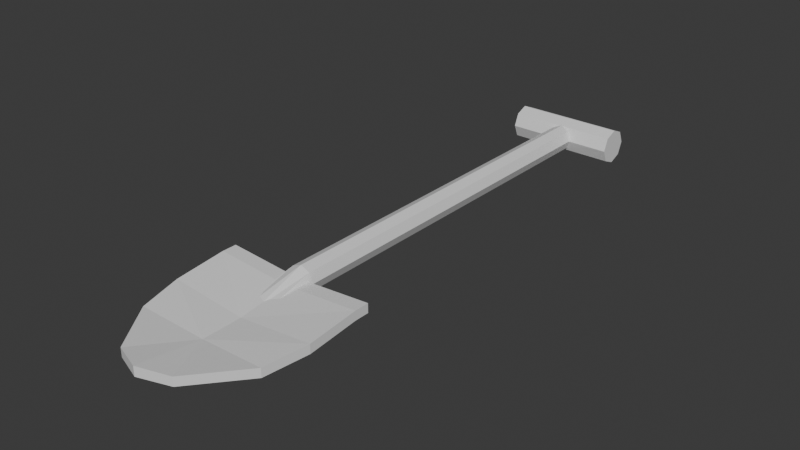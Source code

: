 # Source: shovel.blend  (saved by Blender 4.1.24; exported with 4.5.12 LTS)
import bpy
from mathutils import Matrix  # noqa: F401  (used for matrix-valued properties, if any)

bpy.ops.wm.read_factory_settings(use_empty=True)
scene = bpy.context.scene
scene.name = 'Scene'

# ---- collections
col_collection = bpy.data.collections.new('Collection'); scene.collection.children.link(col_collection)

# ---- materials (node trees are filled in below, after node groups)
mat_rod_mat = bpy.data.materials.new('Rod Mat')
mat_rod_mat.use_transparent_shadow = False
mat_handle_mat = bpy.data.materials.new('Handle Mat')
mat_handle_mat.use_transparent_shadow = False
mat_shovel_mat = bpy.data.materials.new('Shovel Mat')
mat_shovel_mat.use_transparent_shadow = False

# ---- material node trees
mat_rod_mat.use_nodes = True; mat_rod_mat.node_tree.nodes.clear()
_N = mat_rod_mat.node_tree.nodes; _L = mat_rod_mat.node_tree.links
n0 = _N.new('ShaderNodeBsdfPrincipled'); n0.name = 'Principled BSDF'; n0.location = (10, 300)
n1 = _N.new('ShaderNodeOutputMaterial'); n1.name = 'Material Output'; n1.location = (300, 300)
_L.new(n0.outputs[0], n1.inputs[0])
n1.is_active_output = True
mat_handle_mat.use_nodes = True; mat_handle_mat.node_tree.nodes.clear()
_N = mat_handle_mat.node_tree.nodes; _L = mat_handle_mat.node_tree.links
n0 = _N.new('ShaderNodeBsdfPrincipled'); n0.name = 'Principled BSDF'; n0.location = (10, 300)
n1 = _N.new('ShaderNodeOutputMaterial'); n1.name = 'Material Output'; n1.location = (300, 300)
_L.new(n0.outputs[0], n1.inputs[0])
n1.is_active_output = True
mat_shovel_mat.use_nodes = True; mat_shovel_mat.node_tree.nodes.clear()
_N = mat_shovel_mat.node_tree.nodes; _L = mat_shovel_mat.node_tree.links
n0 = _N.new('ShaderNodeBsdfPrincipled'); n0.name = 'Principled BSDF'; n0.location = (10, 300)
n1 = _N.new('ShaderNodeOutputMaterial'); n1.name = 'Material Output'; n1.location = (300, 300)
_L.new(n0.outputs[0], n1.inputs[0])
n1.is_active_output = True

# ---- world
world_world = bpy.data.worlds.new('World'); scene.world = world_world
world_world.use_nodes = True; world_world.node_tree.nodes.clear()
_N = world_world.node_tree.nodes; _L = world_world.node_tree.links
n0 = _N.new('ShaderNodeOutputWorld'); n0.name = 'World Output'; n0.location = (300, 300)
n1 = _N.new('ShaderNodeBackground'); n1.name = 'Background'; n1.location = (10, 300)
n1.inputs[0].default_value = (0.05088, 0.05088, 0.05088, 1.0)
_L.new(n1.outputs[0], n0.inputs[0])
n0.is_active_output = True
world_world.color = (0.05088, 0.05088, 0.05088)
world_world.use_sun_shadow = False
world_world.sun_shadow_jitter_overblur = 0.0

# ---- meshes
me_cylinder = bpy.data.meshes.new('Cylinder')
me_cylinder.from_pydata([(0.0, 1.0, -1.0), (0.0, 1.0, 1.053), (0.7071, 0.7071, -1.0), (0.7071, 0.7071, 1.053), (1.0, 0.0, -1.0), (1.0, 3.428e-08, 1.053), (0.7071, -0.7071, -1.0), (0.7071, -0.7071, 1.053), (0.0, -1.0, -1.0), (0.0, -1.0, 1.053), (-0.7071, -0.7071, -1.0), (-0.7071, -0.7071, 1.053), (-1.0, 0.0, -1.0), (-1.0, 3.428e-08, 1.053), (-0.7071, 0.7071, -1.0), (-0.7071, 0.7071, 1.053), (0.7071, -0.3302, 1.314), (-1.674e-06, -0.3243, 1.314), (1.0, -0.3447, 1.314), (0.7071, -0.3591, 1.314), (-1.674e-06, -0.3651, 1.314), (-0.7071, -0.3591, 1.314), (-1.0, -0.3447, 1.314), (-0.7071, -0.3302, 1.314)], [], [(0, 1, 3, 2), (2, 3, 5, 4), (4, 5, 7, 6), (6, 7, 9, 8), (8, 9, 11, 10), (10, 11, 13, 12), (9, 7, 19, 20), (12, 13, 15, 14), (14, 15, 1, 0), (0, 2, 4, 6, 8, 10, 12, 14), (16, 17, 23, 22, 21, 20, 19, 18), (15, 13, 22, 23), (5, 3, 16, 18), (11, 9, 20, 21), (1, 15, 23, 17), (3, 1, 17, 16), (7, 5, 18, 19), (13, 11, 21, 22)])
_uv = me_cylinder.uv_layers.new(name='UVMap')
_uv.uv.foreach_set('vector', [1.0, 0.5, 1.0, 1.0, 0.875, 1.0, 0.875, 0.5, 0.875, 0.5, 0.875, 1.0, 0.75, 1.0, 0.75, 0.5, 0.75, 0.5, 0.75, 1.0, 0.625, 1.0, 0.625, 0.5, 0.625, 0.5, 0.625, 1.0, 0.5, 1.0, 0.5, 0.5, 0.5, 0.5, 0.5, 1.0, 0.375, 1.0, 0.375, 0.5, 0.375, 0.5, 0.375, 1.0, 0.25, 1.0, 0.25, 0.5, 0.5, 1.0, 0.625, 1.0, 0.625, 1.0, 0.5, 1.0, 0.25, 0.5, 0.25, 1.0, 0.125, 1.0, 0.125, 0.5, 0.125, 0.5, 0.125, 1.0, 0.0, 1.0, 0.0, 0.5, 0.75, 0.49, 0.9197, 0.4197, 0.99, 0.25, 0.9197, 0.08029, 0.75, 0.01, 0.5803, 0.08029, 0.51, 0.25, 0.5803, 0.4197, 0.4197, 0.4197, 0.25, 0.49, 0.08029, 0.4197, 0.01, 0.25, 0.08029, 0.08029, 0.25, 0.01, 0.4197, 0.08029, 0.49, 0.25, 0.125, 1.0, 0.25, 1.0, 0.25, 1.0, 0.125, 1.0, 0.75, 1.0, 0.875, 1.0, 0.875, 1.0, 0.75, 1.0, 0.375, 1.0, 0.5, 1.0, 0.5, 1.0, 0.375, 1.0, 0.0, 1.0, 0.125, 1.0, 0.125, 1.0, 0.0, 1.0, 0.875, 1.0, 1.0, 1.0, 1.0, 1.0, 0.875, 1.0, 0.625, 1.0, 0.75, 1.0, 0.75, 1.0, 0.625, 1.0, 0.25, 1.0, 0.375, 1.0, 0.375, 1.0, 0.25, 1.0])
me_cylinder.materials.append(mat_rod_mat)
me_cylinder.update()
me_cylinder_003 = bpy.data.meshes.new('Cylinder.003')
me_cylinder_003.from_pydata([(0.0, 1.0, -1.0), (0.0, 1.0, 1.0), (0.7071, 0.7071, -1.0), (0.7071, 0.7071, 1.0), (1.0, 0.0, -1.0), (1.0, 0.0, 1.0), (0.7071, -0.7071, -1.0), (0.7071, -0.7071, 1.0), (0.0, -1.0, -1.0), (0.0, -1.0, 1.0), (-0.7071, -0.7071, -1.0), (-0.7071, -0.7071, 1.0), (-1.0, 0.0, -1.0), (-1.0, 0.0, 1.0), (-0.7071, 0.7071, -1.0), (-0.7071, 0.7071, 1.0)], [], [(0, 1, 3, 2), (2, 3, 5, 4), (4, 5, 7, 6), (6, 7, 9, 8), (8, 9, 11, 10), (10, 11, 13, 12), (3, 1, 15, 13, 11, 9, 7, 5), (12, 13, 15, 14), (14, 15, 1, 0), (0, 2, 4, 6, 8, 10, 12, 14)])
_uv = me_cylinder_003.uv_layers.new(name='UVMap')
_uv.uv.foreach_set('vector', [1.0, 0.5, 1.0, 1.0, 0.875, 1.0, 0.875, 0.5, 0.875, 0.5, 0.875, 1.0, 0.75, 1.0, 0.75, 0.5, 0.75, 0.5, 0.75, 1.0, 0.625, 1.0, 0.625, 0.5, 0.625, 0.5, 0.625, 1.0, 0.5, 1.0, 0.5, 0.5, 0.5, 0.5, 0.5, 1.0, 0.375, 1.0, 0.375, 0.5, 0.375, 0.5, 0.375, 1.0, 0.25, 1.0, 0.25, 0.5, 0.4197, 0.4197, 0.25, 0.49, 0.08029, 0.4197, 0.01, 0.25, 0.08029, 0.08029, 0.25, 0.01, 0.4197, 0.08029, 0.49, 0.25, 0.25, 0.5, 0.25, 1.0, 0.125, 1.0, 0.125, 0.5, 0.125, 0.5, 0.125, 1.0, 0.0, 1.0, 0.0, 0.5, 0.75, 0.49, 0.9197, 0.4197, 0.99, 0.25, 0.9197, 0.08029, 0.75, 0.01, 0.5803, 0.08029, 0.51, 0.25, 0.5803, 0.4197])
me_cylinder_003.materials.append(mat_handle_mat)
me_cylinder_003.update()
me_cube_002 = bpy.data.meshes.new('Cube.002')
me_cube_002.from_pydata([(0.0, 0.3288, -1.473), (0.0, 0.3288, 0.4068), (0.0, 1.0, -0.163), (0.0, 1.0, 1.845), (1.0, 0.3288, 0.02282), (1.0, 0.3288, 2.014), (1.0, 1.0, 1.116), (1.0, 1.0, 3.113), (0.0, -0.1922, -1.569), (0.0, -0.1922, 0.338), (0.884, -0.2295, -0.6247), (0.884, -0.2295, 1.332), (0.0, -1.046, 0.3416), (0.0, -1.046, 2.451), (0.389, -0.8973, -0.0294), (0.389, -0.8973, 1.933), (0.0, 1.194, 1.845), (0.0, 1.194, -0.163), (1.0, 1.194, 1.116), (1.0, 1.194, 3.113)], [], [(0, 1, 3, 2), (3, 7, 19, 16), (6, 7, 5, 4), (4, 5, 11, 10), (2, 6, 4, 0), (7, 3, 1, 5), (8, 10, 14, 12), (1, 0, 8, 9), (0, 4, 10, 8), (5, 1, 9, 11), (14, 15, 13, 12), (9, 8, 12, 13), (11, 9, 13, 15), (10, 11, 15, 14), (17, 16, 19, 18), (2, 3, 16, 17), (7, 6, 18, 19), (6, 2, 17, 18)])
_uv = me_cube_002.uv_layers.new(name='UVMap')
_uv.uv.foreach_set('vector', [0.375, 0.0, 0.625, 0.0, 0.625, 0.25, 0.375, 0.25, 0.875, 0.5, 0.625, 0.5, 0.625, 0.5, 0.875, 0.5, 0.375, 0.5, 0.625, 0.5, 0.625, 0.75, 0.375, 0.75, 0.375, 0.75, 0.625, 0.75, 0.625, 0.75, 0.375, 0.75, 0.125, 0.5, 0.375, 0.5, 0.375, 0.75, 0.125, 0.75, 0.625, 0.5, 0.875, 0.5, 0.875, 0.75, 0.625, 0.75, 0.125, 0.75, 0.375, 0.75, 0.375, 0.75, 0.125, 0.75, 0.625, 0.0, 0.375, 0.0, 0.375, 0.0, 0.625, 0.0, 0.125, 0.75, 0.375, 0.75, 0.375, 0.75, 0.125, 0.75, 0.625, 0.75, 0.875, 0.75, 0.875, 0.75, 0.625, 0.75, 0.375, 0.75, 0.625, 0.75, 0.625, 1.0, 0.375, 1.0, 0.625, 0.0, 0.375, 0.0, 0.375, 0.0, 0.625, 0.0, 0.625, 0.75, 0.875, 0.75, 0.875, 0.75, 0.625, 0.75, 0.375, 0.75, 0.625, 0.75, 0.625, 0.75, 0.375, 0.75, 0.375, 0.25, 0.625, 0.25, 0.625, 0.5, 0.375, 0.5, 0.375, 0.25, 0.625, 0.25, 0.625, 0.25, 0.375, 0.25, 0.625, 0.5, 0.375, 0.5, 0.375, 0.5, 0.625, 0.5, 0.375, 0.5, 0.125, 0.5, 0.125, 0.5, 0.375, 0.5])
me_cube_002.materials.append(mat_shovel_mat)
me_cube_002.update()

# ---- objects
ob_cylinder = bpy.data.objects.new('Cylinder', me_cylinder)
ob_cylinder_001 = bpy.data.objects.new('Cylinder.001', me_cylinder_003)
ob_cube = bpy.data.objects.new('Cube', me_cube_002)

# ---- transforms, parenting, visibility, modifiers, constraints
ob_cylinder.location = (0.0, -0.001767, -0.01001)
ob_cylinder.rotation_euler = (1.571, -0.0, 0.0)
ob_cylinder.scale = (0.05832, 0.05832, 0.86)
ob_cylinder_001.location = (0.0, 0.8946, -0.01001)
ob_cylinder_001.rotation_euler = (-0.0, 1.571, 0.0)
ob_cylinder_001.scale = (-0.07849, -0.07849, -0.2466)
ob_cube.location = (0.0, -1.319, -0.04004)
ob_cube.scale = (0.3337, 0.3337, 0.01992)
_m = ob_cube.modifiers.new('Mirror', 'MIRROR')
_m.use_clip = True

# ---- collection membership
col_collection.objects.link(ob_cylinder)
col_collection.objects.link(ob_cylinder_001)
col_collection.objects.link(ob_cube)

# ---- scene / render settings (as saved in the file)
scene.frame_start = 1; scene.frame_end = 250; scene.frame_set(1)
scene.render.engine = 'BLENDER_EEVEE_NEXT'
scene.cycles.sampling_pattern = 'TABULATED_SOBOL'
scene.eevee.ray_tracing_options.trace_max_roughness = 0.0
bpy.context.view_layer.update()

# ---- added for rendering (the .blend has no active camera and no usable light): camera, sun
cam_auto = bpy.data.cameras.new('AutoCamera')
cam_auto.lens = 50.0
cam_auto.sensor_width = 36.0
cam_auto.clip_end = 1000.0
ob_auto_camera = bpy.data.objects.new('AutoCamera', cam_auto)
scene.collection.objects.link(ob_auto_camera)
ob_auto_camera.location = (2.5247, -3.3771, 2.00975)
ob_auto_camera.rotation_euler = (1.09748, -7.21219e-08, 0.694738)
scene.camera = ob_auto_camera
light_auto_sun = bpy.data.lights.new('AutoSun', 'SUN')
light_auto_sun.energy = 3.0
light_auto_sun.angle = 0.0523599
ob_auto_sun = bpy.data.objects.new('AutoSun', light_auto_sun)
scene.collection.objects.link(ob_auto_sun)
ob_auto_sun.rotation_euler = (0.872665, 0.174533, 0.523599)
bpy.context.view_layer.update()

